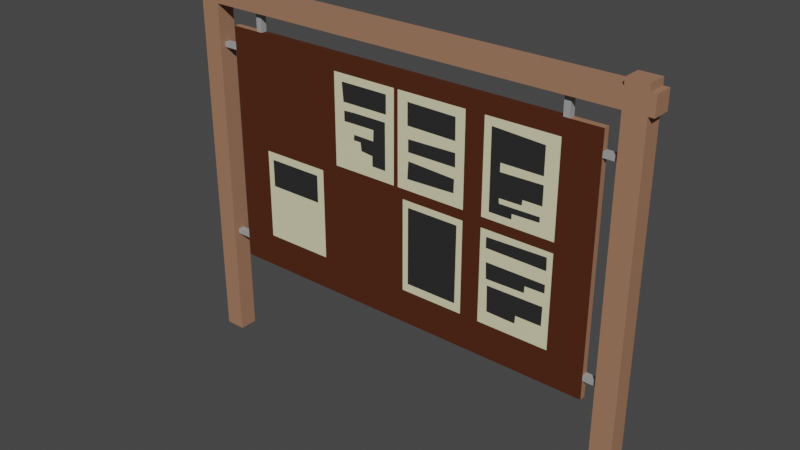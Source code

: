 # Source: papan.blend  (saved by Blender 2.80.75; exported with 4.5.12 LTS)
import bpy
from mathutils import Matrix  # noqa: F401  (used for matrix-valued properties, if any)

bpy.ops.wm.read_factory_settings(use_empty=True)
scene = bpy.context.scene
scene.name = 'Scene'

# ---- collections
col_collection = bpy.data.collections.new('Collection'); scene.collection.children.link(col_collection)

# ---- materials (node trees are filled in below, after node groups)
mat_papan = bpy.data.materials.new('papan')
mat_papan.alpha_threshold = 0.0
mat_papan.use_transparent_shadow = False
mat_papan.line_color = (0.0, 0.0, 0.0, 1.0)
mat_kayu = bpy.data.materials.new('kayu')
mat_kayu.use_transparent_shadow = False
mat_besi = bpy.data.materials.new('besi')
mat_besi.use_transparent_shadow = False
mat_kertas = bpy.data.materials.new('kertas')
mat_kertas.use_transparent_shadow = False
mat_gambar = bpy.data.materials.new('gambar')
mat_gambar.use_transparent_shadow = False

# ---- material node trees
mat_papan.use_nodes = True; mat_papan.node_tree.nodes.clear()
_N = mat_papan.node_tree.nodes; _L = mat_papan.node_tree.links
n0 = _N.new('ShaderNodeOutputMaterial'); n0.name = 'Material Output'; n0.location = (300, 300)
n1 = _N.new('ShaderNodeBsdfPrincipled'); n1.name = 'Principled BSDF'; n1.location = (10, 300)
n1.distribution = 'GGX'
n1.subsurface_method = 'BURLEY'
n1.inputs[0].default_value = (0.08001, 0.02142, 0.008326, 1.0)
n1.inputs[2].default_value = 0.5733
n1.inputs[3].default_value = 1.45
n1.inputs[13].default_value = 0.22
n1.inputs[27].default_value = (0.0, 0.0, 0.0, 1.0)
n1.inputs[28].default_value = 1.0
_L.new(n1.outputs[0], n0.inputs[0])
n0.is_active_output = True
mat_kayu.use_nodes = True; mat_kayu.node_tree.nodes.clear()
_N = mat_kayu.node_tree.nodes; _L = mat_kayu.node_tree.links
n0 = _N.new('ShaderNodeOutputMaterial'); n0.name = 'Material Output'; n0.location = (300, 300)
n1 = _N.new('ShaderNodeBsdfPrincipled'); n1.name = 'Principled BSDF'; n1.location = (10, 300)
n1.distribution = 'GGX'
n1.subsurface_method = 'BURLEY'
n1.inputs[0].default_value = (0.3588, 0.1853, 0.1117, 1.0)
n1.inputs[3].default_value = 1.45
n1.inputs[13].default_value = 0.1533
n1.inputs[27].default_value = (0.0, 0.0, 0.0, 1.0)
n1.inputs[28].default_value = 1.0
_L.new(n1.outputs[0], n0.inputs[0])
n0.is_active_output = True
mat_besi.use_nodes = True; mat_besi.node_tree.nodes.clear()
_N = mat_besi.node_tree.nodes; _L = mat_besi.node_tree.links
n0 = _N.new('ShaderNodeOutputMaterial'); n0.name = 'Material Output'; n0.location = (300, 300)
n1 = _N.new('ShaderNodeBsdfPrincipled'); n1.name = 'Principled BSDF'; n1.location = (10, 300)
n1.distribution = 'GGX'
n1.subsurface_method = 'BURLEY'
n1.inputs[0].default_value = (0.3672, 0.3672, 0.3672, 1.0)
n1.inputs[3].default_value = 1.45
n1.inputs[13].default_value = 0.7933
n1.inputs[27].default_value = (0.0, 0.0, 0.0, 1.0)
n1.inputs[28].default_value = 1.0
_L.new(n1.outputs[0], n0.inputs[0])
n0.is_active_output = True
mat_kertas.use_nodes = True; mat_kertas.node_tree.nodes.clear()
_N = mat_kertas.node_tree.nodes; _L = mat_kertas.node_tree.links
n0 = _N.new('ShaderNodeOutputMaterial'); n0.name = 'Material Output'; n0.location = (300, 300)
n1 = _N.new('ShaderNodeBsdfPrincipled'); n1.name = 'Principled BSDF'; n1.location = (10, 300)
n1.distribution = 'GGX'
n1.subsurface_method = 'BURLEY'
n1.inputs[0].default_value = (0.7613, 0.7225, 0.4614, 1.0)
n1.inputs[3].default_value = 1.45
n1.inputs[13].default_value = 0.1933
n1.inputs[27].default_value = (0.0, 0.0, 0.0, 1.0)
n1.inputs[28].default_value = 1.0
_L.new(n1.outputs[0], n0.inputs[0])
n0.is_active_output = True
mat_gambar.use_nodes = True; mat_gambar.node_tree.nodes.clear()
_N = mat_gambar.node_tree.nodes; _L = mat_gambar.node_tree.links
n0 = _N.new('ShaderNodeOutputMaterial'); n0.name = 'Material Output'; n0.location = (300, 300)
n1 = _N.new('ShaderNodeBsdfPrincipled'); n1.name = 'Principled BSDF'; n1.location = (10, 300)
n1.distribution = 'GGX'
n1.subsurface_method = 'BURLEY'
n1.inputs[0].default_value = (0.02721, 0.02721, 0.02721, 1.0)
n1.inputs[3].default_value = 1.45
n1.inputs[13].default_value = 0.18
n1.inputs[27].default_value = (0.0, 0.0, 0.0, 1.0)
n1.inputs[28].default_value = 1.0
_L.new(n1.outputs[0], n0.inputs[0])
n0.is_active_output = True

# ---- world
world_world = bpy.data.worlds.new('World'); scene.world = world_world
world_world.use_nodes = True; world_world.node_tree.nodes.clear()
_N = world_world.node_tree.nodes; _L = world_world.node_tree.links
n0 = _N.new('ShaderNodeOutputWorld'); n0.name = 'World Output'; n0.location = (300, 300)
n1 = _N.new('ShaderNodeBackground'); n1.name = 'Background'; n1.location = (10, 300)
n1.inputs[0].default_value = (0.05088, 0.05088, 0.05088, 1.0)
_L.new(n1.outputs[0], n0.inputs[0])
n0.is_active_output = True
world_world.color = (0.05088, 0.05088, 0.05088)
world_world.use_sun_shadow = False
world_world.sun_shadow_jitter_overblur = 0.0

# ---- meshes
me_cube = bpy.data.meshes.new('Cube')
me_cube.from_pydata([(1.0, 1.0, 1.0), (1.0, 1.0, -1.0), (1.0, -1.0, 1.0), (1.0, -1.0, -1.0), (0.9113, -1.0, 1.0), (0.9113, 1.0, -1.0), (0.9113, 1.0, 1.0), (0.9113, -1.0, -1.0), (0.7233, 1.0, 1.0), (0.7233, -1.0, 1.0), (0.9113, 1.0, 0.9036), (1.0, 1.0, 0.9036), (0.9113, -1.0, 0.9036), (1.0, -1.0, 0.9036), (0.7233, -1.0, 0.9036), (0.7233, 1.0, 0.9036), (0.6884, -1.0, 1.0), (0.6884, 1.0, 1.0), (0.6884, -1.0, 0.9036), (0.6884, 1.0, 0.9036), (0.6931, 0.2835, 0.9036), (0.7186, 0.2835, 0.9036), (0.7186, -0.3836, 0.9036), (0.6931, -0.3836, 0.9036), (0.6931, 0.2835, 0.7988), (0.7186, 0.2835, 0.7988), (0.7186, -0.3836, 0.7988), (0.6931, -0.3836, 0.7988), (0.6931, 0.2835, -0.5), (0.7186, 0.2835, -0.5), (0.7186, -0.3836, -0.5), (0.6931, -0.3836, -0.5), (0.8467, 0.2835, 0.7988), (0.8467, -0.3836, 0.7988), (0.8467, 0.2835, -0.5), (0.8467, -0.3836, -0.5), (0.8467, -0.3836, 0.6982), (0.8467, 0.2835, 0.6982), (0.8467, 0.2835, 0.6718), (0.8467, -0.3836, 0.6718), (0.8467, 0.2835, -0.3976), (0.8467, -0.3836, -0.3976), (0.8467, -0.3836, -0.3689), (0.8467, 0.2835, -0.3689), (-1.0, 1.0, 1.0), (-1.0, 1.0, -1.0), (-1.0, -1.0, 1.0), (-1.0, -1.0, -1.0), (-0.9113, -1.0, 1.0), (-0.9113, 1.0, -1.0), (-0.9113, 1.0, 1.0), (-0.9113, -1.0, -1.0), (-0.7233, 1.0, 1.0), (0.0, -1.0, 1.0), (-0.7233, -1.0, 1.0), (0.0, 1.0, 1.0), (-0.9113, 1.0, 0.9036), (-1.0, 1.0, 0.9036), (-0.9113, -1.0, 0.9036), (-1.0, -1.0, 0.9036), (0.0, 1.0, 0.9036), (0.0, -1.0, 0.9036), (-0.7233, -1.0, 0.9036), (-0.7233, 1.0, 0.9036), (-0.6884, -1.0, 1.0), (-0.6884, 1.0, 1.0), (-0.6884, -1.0, 0.9036), (-0.6884, 1.0, 0.9036), (-0.6931, 0.2835, 0.9036), (-0.7186, 0.2835, 0.9036), (-0.7186, -0.3836, 0.9036), (-0.6931, -0.3836, 0.9036), (-0.6931, 0.2835, 0.7988), (-0.7186, 0.2835, 0.7988), (-0.7186, -0.3836, 0.7988), (-0.6931, -0.3836, 0.7988), (-0.6931, 0.2835, -0.5), (-0.7186, 0.2835, -0.5), (-0.7186, -0.3836, -0.5), (-0.6931, -0.3836, -0.5), (-0.8467, 0.2835, 0.7988), (-0.8467, -0.3836, 0.7988), (-0.8467, 0.2835, -0.5), (-0.8467, -0.3836, -0.5), (-0.8467, -0.3836, 0.6982), (-0.8467, 0.2835, 0.6982), (-0.8467, 0.2835, 0.6718), (-0.8467, -0.3836, 0.6718), (-0.8467, 0.2835, -0.3976), (-0.8467, -0.3836, -0.3976), (-0.8467, -0.3836, -0.3689), (-0.8467, 0.2835, -0.3689), (0.9354, -0.3836, 0.6718), (0.9354, -0.3836, 0.6982), (0.9354, 0.2835, 0.6982), (0.9354, 0.2835, 0.6718), (0.9354, 0.2835, -0.3689), (0.9354, 0.2835, -0.3976), (0.9354, -0.3836, -0.3976), (0.9354, -0.3836, -0.3689), (-0.9626, -0.3836, 0.6718), (-0.9626, -0.3836, 0.6982), (-0.9626, 0.2835, 0.6982), (-0.9626, 0.2835, 0.6718), (-0.9626, 0.2835, -0.3689), (-0.9626, 0.2835, -0.3976), (-0.9626, -0.3836, -0.3976), (-0.9626, -0.3836, -0.3689), (0.9113, 1.0, 1.0), (0.9113, -1.0, 1.0), (1.0, -1.0, 1.0), (1.0, 1.0, 1.0), (-0.9113, 1.0, 1.0), (-0.9113, -1.0, 1.0), (-1.0, -1.0, 1.0), (-1.0, 1.0, 1.0), (0.9113, 1.0, 1.037), (0.9113, -1.0, 1.037), (1.0, -1.0, 1.037), (1.0, 1.0, 1.037), (-0.9113, 1.0, 1.037), (-0.9113, -1.0, 1.037), (-1.0, -1.0, 1.037), (-1.0, 1.0, 1.037), (1.024, 1.0, 1.0), (1.024, -1.0, 1.0), (1.024, 1.0, 0.9036), (1.024, -1.0, 0.9036), (-1.024, 1.0, 1.0), (-1.024, -1.0, 1.0), (-1.024, 1.0, 0.9036), (-1.024, -1.0, 0.9036), (0.3873, -0.3836, 0.7988), (0.3873, -0.3836, -0.5), (0.3873, 0.2835, -0.5), (0.3873, 0.2835, 0.7988), (-0.3839, -0.3836, 0.7988), (-0.3839, -0.3836, -0.5), (-0.3839, 0.2835, -0.5), (-0.3839, 0.2835, 0.7988), (-0.3095, -0.3836, 0.7988), (-0.3095, -0.3836, -0.5), (-0.3095, 0.2835, -0.5), (-0.3095, 0.2835, 0.7988), (0.3061, -0.3836, 0.7988), (0.3061, -0.3836, -0.5), (0.3061, 0.2835, -0.5), (0.3061, 0.2835, 0.7988), (0.001699, -0.3836, 0.7988), (0.001699, -0.3836, -0.5), (0.001699, 0.2835, -0.5), (0.001699, 0.2835, 0.7988), (0.6931, -0.3836, 0.7113), (0.3873, -0.3836, 0.7113), (-0.3839, -0.3836, 0.7113), (-0.3095, -0.3836, 0.7113), (0.3061, -0.3836, 0.7113), (0.001699, -0.3836, 0.7113), (0.6931, -0.3836, 0.2268), (0.3873, -0.3836, 0.2268), (-0.3839, -0.3836, 0.2268), (-0.3095, -0.3836, 0.2268), (0.3061, -0.3836, 0.2268), (0.001699, -0.3836, 0.2268), (0.6931, -0.3836, 0.173), (0.3873, -0.3836, 0.173), (-0.3839, -0.3836, 0.173), (-0.3095, -0.3836, 0.173), (0.3061, -0.3836, 0.173), (0.001699, -0.3836, 0.173), (0.6931, -0.3836, -0.3183), (0.3873, -0.3836, -0.3183), (-0.3839, -0.3836, -0.3183), (-0.3095, -0.3836, -0.3183), (0.3061, -0.3836, -0.3183), (0.001699, -0.3836, -0.3183), (-0.6931, -0.3836, 0.7099), (-0.6931, -0.3836, 0.2255), (-0.6931, -0.3836, 0.1717), (-0.6931, -0.3836, -0.3194), (-0.01796, -0.3836, 0.2268), (-0.01626, -0.3836, 0.7113), (0.02617, -0.3836, -0.3183), (0.02617, -0.3836, 0.173), (-0.2718, -0.3836, 0.6699), (-0.0544, -0.3836, 0.6699), (-0.0544, -0.3836, 0.5706), (-0.2649, -0.3836, 0.5706), (-0.2097, -0.3836, 0.5307), (-0.05958, -0.3836, 0.5307), (-0.05958, -0.3836, 0.2859), (-0.1234, -0.3836, 0.287), (-0.1234, -0.3836, 0.3398), (-0.1778, -0.3836, 0.3474), (-0.1821, -0.3836, 0.3905), (-0.2158, -0.3836, 0.3905), (-0.214, -0.3836, 0.4196), (-0.1183, -0.3836, 0.4175), (-0.1165, -0.3836, 0.4746), (-0.2624, -0.3836, 0.4736), (-0.2624, -0.3836, 0.5275), (0.04748, -0.3836, 0.6656), (0.04748, -0.3836, 0.5505), (0.2651, -0.3836, 0.5477), (0.2639, -0.3836, 0.6613), (0.05093, -0.3836, 0.4858), (0.05093, -0.3836, 0.421), (0.2674, -0.3836, 0.421), (0.2662, -0.3836, 0.4915), (0.05209, -0.3836, 0.3764), (0.04748, -0.3836, 0.2843), (0.2627, -0.3836, 0.293), (0.2639, -0.3836, 0.3635), (0.4175, -0.3836, 0.6695), (0.419, -0.3836, 0.2634), (0.5161, -0.3836, 0.2634), (0.5161, -0.3836, 0.2906), (0.6307, -0.3836, 0.2943), (0.6307, -0.3836, 0.3215), (0.461, -0.3836, 0.3196), (0.4596, -0.3836, 0.345), (0.5553, -0.3836, 0.3468), (0.5567, -0.3836, 0.374), (0.638, -0.3836, 0.374), (0.638, -0.3836, 0.4737), (0.4596, -0.3836, 0.4701), (0.4596, -0.3836, 0.5136), (0.6365, -0.3836, 0.5136), (0.6365, -0.3836, 0.655), (-0.6662, -0.3836, 0.1308), (-0.6662, -0.3836, -0.019), (-0.418, -0.3836, -0.019), (-0.418, -0.3836, 0.1308), (0.05153, -0.3836, 0.1379), (0.28, -0.3836, 0.1379), (0.2785, -0.3836, -0.2746), (0.05153, -0.3836, -0.2746), (0.4125, -0.3836, 0.1361), (0.4125, -0.3836, 0.0797), (0.6705, -0.3836, 0.07617), (0.6691, -0.3836, 0.1432), (0.4153, -0.3836, 0.009197), (0.6691, -0.3836, 0.007434), (0.6691, -0.3836, -0.03663), (0.5859, -0.3836, -0.03839), (0.5845, -0.3836, -0.07364), (0.4181, -0.3836, -0.07717), (0.4238, -0.3836, -0.1089), (0.6649, -0.3836, -0.1071), (0.6635, -0.3836, -0.2076), (0.5535, -0.3836, -0.2076), (0.5521, -0.3836, -0.2499), (0.4266, -0.3836, -0.2464)], [], [(6, 8, 9, 4), (15, 10, 12, 14), (15, 8, 6, 10), (5, 1, 3, 7), (0, 2, 125, 124), (10, 6, 0, 11), (13, 2, 4, 12), (44, 46, 114, 115), (18, 16, 53, 61), (17, 55, 53, 16), (3, 13, 12, 7), (5, 10, 11, 1), (1, 11, 13, 3), (5, 7, 12, 10), (12, 4, 9, 14), (19, 17, 8, 15), (18, 19, 20, 23), (60, 19, 18, 61), (60, 55, 17, 19), (8, 17, 16, 9), (14, 9, 16, 18), (23, 20, 24, 27), (14, 18, 23, 22), (15, 14, 22, 21), (19, 15, 21, 20), (37, 38, 43, 40, 34, 29, 28, 24, 25, 32), (21, 22, 26, 25), (22, 23, 27, 26), (20, 21, 25, 24), (28, 29, 30, 31), (137, 172, 179, 79), (30, 35, 41, 42, 39, 36, 33, 26, 27, 152, 158, 164, 170, 31), (40, 41, 35, 34), (30, 29, 34, 35), (25, 26, 33, 32), (32, 33, 36, 37), (38, 37, 94, 95), (39, 38, 95, 92), (38, 39, 42, 43), (50, 48, 54, 52), (63, 62, 58, 56), (63, 56, 50, 52), (49, 51, 47, 45), (46, 44, 128, 129), (56, 57, 44, 50), (59, 58, 48, 46), (2, 0, 111, 110), (66, 61, 53, 64), (65, 64, 53, 55), (47, 51, 58, 59), (49, 45, 57, 56), (45, 47, 59, 57), (49, 56, 58, 51), (58, 62, 54, 48), (67, 63, 52, 65), (66, 71, 68, 67), (60, 61, 66, 67), (60, 67, 65, 55), (52, 54, 64, 65), (62, 66, 64, 54), (71, 75, 72, 68), (62, 70, 71, 66), (63, 69, 70, 62), (67, 68, 69, 63), (85, 80, 73, 72, 76, 77, 82, 88, 91, 86), (69, 73, 74, 70), (70, 74, 75, 71), (68, 72, 73, 69), (76, 79, 78, 77), (72, 75, 176, 177, 178, 179, 79, 76), (78, 79, 179, 178, 177, 176, 75, 74, 81, 84, 87, 90, 89, 83), (88, 82, 83, 89), (78, 83, 82, 77), (73, 80, 81, 74), (80, 85, 84, 81), (86, 87, 100, 103), (87, 84, 101, 100), (86, 91, 90, 87), (138, 139, 72, 76), (137, 138, 76, 79), (136, 139, 72, 75), (94, 93, 92, 95), (96, 99, 98, 97), (42, 41, 98, 99), (41, 40, 97, 98), (40, 43, 96, 97), (43, 42, 99, 96), (37, 36, 93, 94), (36, 39, 92, 93), (102, 103, 100, 101), (104, 105, 106, 107), (85, 86, 103, 102), (89, 90, 107, 106), (88, 89, 106, 105), (91, 88, 105, 104), (90, 91, 104, 107), (84, 85, 102, 101), (111, 108, 116, 119), (114, 113, 121, 122), (6, 4, 109, 108), (48, 50, 112, 113), (0, 6, 108, 111), (50, 44, 115, 112), (4, 2, 110, 109), (46, 48, 113, 114), (119, 116, 117, 118), (123, 122, 121, 120), (109, 110, 118, 117), (115, 114, 122, 123), (113, 112, 120, 121), (110, 111, 119, 118), (108, 109, 117, 116), (112, 115, 123, 120), (126, 124, 125, 127), (13, 11, 126, 127), (2, 13, 127, 125), (11, 0, 124, 126), (130, 131, 129, 128), (57, 59, 131, 130), (59, 46, 129, 131), (44, 57, 130, 128), (27, 24, 135, 132), (31, 28, 134, 133), (28, 24, 135, 134), (152, 27, 132, 153), (140, 143, 139, 136), (141, 142, 138, 137), (142, 143, 139, 138), (155, 140, 136, 154), (157, 148, 140, 155, 181), (150, 151, 143, 142), (149, 150, 142, 141), (148, 151, 143, 140), (132, 135, 147, 144), (133, 134, 146, 145), (134, 135, 147, 146), (153, 132, 144, 156), (144, 147, 151, 148), (145, 146, 150, 149), (146, 147, 151, 150), (156, 144, 148, 157), (162, 207, 212, 211, 210, 163), (159, 153, 156, 162), (163, 157, 181, 180), (161, 155, 154, 160), (158, 152, 224, 223, 222, 221, 220, 219, 218, 217, 216, 215, 214, 213, 153, 159), (164, 158, 159, 165), (167, 161, 160, 166), (169, 163, 180, 161, 167), (165, 159, 162, 168), (168, 162, 163, 169, 183), (174, 168, 234, 235, 236, 182), (171, 165, 168, 174), (175, 169, 167, 173), (173, 167, 166, 172), (170, 248, 249, 250, 251, 252, 247, 171), (31, 170, 171, 133), (141, 173, 172, 137), (149, 175, 173, 141), (133, 171, 174, 145), (145, 174, 182, 175, 149), (176, 154, 136, 75), (177, 160, 154, 176), (178, 166, 160, 177), (179, 172, 166, 232, 231, 230, 178), (180, 181, 189, 190, 191, 192, 193, 194, 195, 196, 197, 198, 199, 155, 161), (182, 183, 169, 175), (155, 184, 185, 181), (184, 187, 186, 185), (155, 199, 200, 188, 189, 181, 185, 186, 187, 184), (188, 200, 199, 198, 197, 196, 195, 194, 193, 192, 191, 190, 189), (157, 201, 204, 203, 156), (204, 201, 202, 203), (157, 205, 208, 207, 162, 156, 203, 202, 201), (208, 205, 206, 207), (163, 210, 209, 212, 207, 206, 205, 157), (209, 210, 211, 212), (153, 213, 228, 227, 226, 225, 224, 152), (225, 226, 227, 228, 213, 214, 215, 216, 217, 218, 219, 220, 221, 222, 223, 224), (178, 230, 229, 232, 166), (229, 230, 231, 232), (182, 236, 233, 234, 168, 183), (233, 236, 235, 234), (165, 238, 237, 240, 239, 164), (240, 237, 238, 239), (165, 241, 242, 164, 239, 238), (241, 246, 245, 244, 243, 242), (171, 247, 248, 170, 164, 242, 243, 244, 245, 246, 241, 165), (247, 252, 251, 250, 249, 248)])
me_cube.polygons.foreach_set('material_index', [1, 1, 1, 1, 1, 1, 1, 1, 1, 1, 1, 1, 1, 1, 1, 1, 0, 1, 1, 1, 1, 2, 1, 1, 0, 0, 2, 2, 2, 1, 0, 0, 1, 1, 1, 1, 2, 2, 1, 1, 1, 1, 1, 1, 1, 1, 1, 1, 1, 1, 1, 1, 1, 1, 1, 0, 1, 1, 1, 1, 2, 1, 1, 0, 0, 2, 2, 2, 1, 0, 0, 1, 1, 1, 1, 2, 2, 1, 0, 1, 0, 1, 1, 2, 2, 2, 2, 2, 2, 1, 1, 2, 2, 2, 2, 2, 2, 1, 1, 1, 1, 1, 0, 1, 0, 1, 1, 1, 1, 1, 1, 1, 1, 1, 1, 1, 1, 1, 1, 1, 1, 0, 1, 0, 0, 0, 1, 0, 0, 0, 0, 1, 0, 0, 1, 0, 0, 0, 1, 0, 0, 3, 0, 0, 0, 3, 0, 0, 0, 0, 0, 3, 0, 0, 0, 3, 0, 0, 0, 0, 0, 0, 0, 0, 3, 3, 0, 3, 4, 3, 4, 3, 4, 3, 4, 3, 4, 3, 4, 3, 4, 3, 4, 3, 4, 3, 4, 3, 4])
_uv = me_cube.uv_layers.new(name='UVMap')
_uv.uv.foreach_set('vector', [0.3861, 0.0, 0.4096, 0.0, 0.4096, 0.25, 0.3861, 0.25, 0.8629, 0.7154, 0.8629, 0.7389, 0.6129, 0.2611, 0.6129, 0.2846, 0.8629, 0.7154, 0.875, 0.7154, 0.875, 0.7389, 0.8629, 0.7389, 0.6139, 0.75, 0.625, 0.75, 0.625, 1.0, 0.6139, 1.0, 0.375, 0.5, 0.375, 0.75, 0.375, 0.75, 0.375, 0.5, 0.8629, 0.7389, 0.875, 0.7389, 0.875, 0.75, 0.8629, 0.75, 0.6129, 0.25, 0.625, 0.25, 0.625, 0.2611, 0.6129, 0.2611, 0.375, 0.5, 0.375, 0.75, 0.375, 0.75, 0.375, 0.5, 0.6129, 0.2889, 0.625, 0.2889, 0.625, 0.375, 0.6129, 0.375, 0.4139, 0.0, 0.5, 0.0, 0.5, 0.25, 0.4139, 0.25, 0.375, 0.25, 0.6129, 0.25, 0.6129, 0.2611, 0.375, 0.2611, 0.625, 0.7389, 0.8629, 0.7389, 0.8629, 0.75, 0.625, 0.75, 0.125, 0.5, 0.3629, 0.5, 0.3629, 0.75, 0.125, 0.75, 0.625, 0.7389, 0.375, 0.2611, 0.6129, 0.2611, 0.8629, 0.7389, 0.6129, 0.2611, 0.625, 0.2611, 0.625, 0.2846, 0.6129, 0.2846, 0.8629, 0.7111, 0.875, 0.7111, 0.875, 0.7154, 0.8629, 0.7154, 0.6129, 0.2889, 0.8629, 0.7111, 0.8629, 0.7111, 0.6129, 0.2889, 0.8629, 0.625, 0.8629, 0.7111, 0.6129, 0.2889, 0.6129, 0.375, 0.8629, 0.625, 0.875, 0.625, 0.875, 0.7111, 0.8629, 0.7111, 0.4096, 0.0, 0.4139, 0.0, 0.4139, 0.25, 0.4096, 0.25, 0.6129, 0.2846, 0.625, 0.2846, 0.625, 0.2889, 0.6129, 0.2889, 0.6129, 0.2889, 0.8629, 0.7111, 0.8629, 0.7111, 0.6129, 0.2889, 0.6129, 0.2846, 0.6129, 0.2889, 0.6129, 0.2889, 0.6129, 0.2846, 0.8629, 0.7154, 0.6129, 0.2846, 0.6129, 0.2846, 0.8629, 0.7154, 0.8629, 0.7111, 0.8629, 0.7154, 0.8629, 0.7154, 0.8629, 0.7111, 0.8629, 0.7154, 0.8629, 0.7154, 0.8629, 0.7154, 0.8629, 0.7154, 0.8629, 0.7154, 0.8629, 0.7154, 0.8629, 0.7111, 0.8629, 0.7111, 0.8629, 0.7154, 0.8629, 0.7154, 0.8629, 0.7154, 0.6129, 0.2846, 0.6129, 0.2846, 0.8629, 0.7154, 0.6129, 0.2846, 0.6129, 0.2889, 0.6129, 0.2889, 0.6129, 0.2846, 0.8629, 0.7111, 0.8629, 0.7154, 0.8629, 0.7154, 0.8629, 0.7111, 0.8629, 0.7111, 0.8629, 0.7154, 0.6129, 0.2846, 0.6129, 0.2889, 0.6129, 0.2889, 0.6129, 0.2889, 0.6129, 0.2889, 0.6129, 0.2889, 0.6129, 0.2846, 0.6129, 0.2846, 0.6129, 0.2846, 0.6129, 0.2846, 0.6129, 0.2846, 0.6129, 0.2846, 0.6129, 0.2846, 0.6129, 0.2846, 0.6129, 0.2889, 0.6129, 0.2889, 0.6129, 0.2889, 0.6129, 0.2889, 0.6129, 0.2889, 0.6129, 0.2889, 0.8629, 0.7154, 0.6129, 0.2846, 0.6129, 0.2846, 0.8629, 0.7154, 0.6129, 0.2846, 0.8629, 0.7154, 0.8629, 0.7154, 0.6129, 0.2846, 0.8629, 0.7154, 0.6129, 0.2846, 0.6129, 0.2846, 0.8629, 0.7154, 0.8629, 0.7154, 0.6129, 0.2846, 0.6129, 0.2846, 0.8629, 0.7154, 0.8629, 0.7154, 0.8629, 0.7154, 0.8629, 0.7154, 0.8629, 0.7154, 0.6129, 0.2846, 0.8629, 0.7154, 0.8629, 0.7154, 0.6129, 0.2846, 0.8629, 0.7154, 0.6129, 0.2846, 0.6129, 0.2846, 0.8629, 0.7154, 0.3861, 0.0, 0.3861, 0.25, 0.4096, 0.25, 0.4096, 0.0, 0.8629, 0.7154, 0.6129, 0.2846, 0.6129, 0.2611, 0.8629, 0.7389, 0.8629, 0.7154, 0.8629, 0.7389, 0.875, 0.7389, 0.875, 0.7154, 0.6139, 0.75, 0.6139, 1.0, 0.625, 1.0, 0.625, 0.75, 0.375, 0.75, 0.375, 0.5, 0.375, 0.5, 0.375, 0.75, 0.8629, 0.7389, 0.8629, 0.75, 0.875, 0.75, 0.875, 0.7389, 0.6129, 0.25, 0.6129, 0.2611, 0.625, 0.2611, 0.625, 0.25, 0.375, 0.75, 0.375, 0.5, 0.375, 0.5, 0.375, 0.75, 0.6129, 0.2889, 0.6129, 0.375, 0.625, 0.375, 0.625, 0.2889, 0.4139, 0.0, 0.4139, 0.25, 0.5, 0.25, 0.5, 0.0, 0.375, 0.25, 0.375, 0.2611, 0.6129, 0.2611, 0.6129, 0.25, 0.625, 0.7389, 0.625, 0.75, 0.8629, 0.75, 0.8629, 0.7389, 0.125, 0.5, 0.125, 0.75, 0.3629, 0.75, 0.3629, 0.5, 0.625, 0.7389, 0.8629, 0.7389, 0.6129, 0.2611, 0.375, 0.2611, 0.6129, 0.2611, 0.6129, 0.2846, 0.625, 0.2846, 0.625, 0.2611, 0.8629, 0.7111, 0.8629, 0.7154, 0.875, 0.7154, 0.875, 0.7111, 0.6129, 0.2889, 0.6129, 0.2889, 0.8629, 0.7111, 0.8629, 0.7111, 0.8629, 0.625, 0.6129, 0.375, 0.6129, 0.2889, 0.8629, 0.7111, 0.8629, 0.625, 0.8629, 0.7111, 0.875, 0.7111, 0.875, 0.625, 0.4096, 0.0, 0.4096, 0.25, 0.4139, 0.25, 0.4139, 0.0, 0.6129, 0.2846, 0.6129, 0.2889, 0.625, 0.2889, 0.625, 0.2846, 0.6129, 0.2889, 0.6129, 0.2889, 0.8629, 0.7111, 0.8629, 0.7111, 0.6129, 0.2846, 0.6129, 0.2846, 0.6129, 0.2889, 0.6129, 0.2889, 0.8629, 0.7154, 0.8629, 0.7154, 0.6129, 0.2846, 0.6129, 0.2846, 0.8629, 0.7111, 0.8629, 0.7111, 0.8629, 0.7154, 0.8629, 0.7154, 0.8629, 0.7154, 0.8629, 0.7154, 0.8629, 0.7154, 0.8629, 0.7111, 0.8629, 0.7111, 0.8629, 0.7154, 0.8629, 0.7154, 0.8629, 0.7154, 0.8629, 0.7154, 0.8629, 0.7154, 0.8629, 0.7154, 0.8629, 0.7154, 0.6129, 0.2846, 0.6129, 0.2846, 0.6129, 0.2846, 0.6129, 0.2846, 0.6129, 0.2889, 0.6129, 0.2889, 0.8629, 0.7111, 0.8629, 0.7111, 0.8629, 0.7154, 0.8629, 0.7154, 0.8629, 0.7111, 0.6129, 0.2889, 0.6129, 0.2846, 0.8629, 0.7154, 0.8629, 0.7111, 0.6129, 0.2889, 0.6129, 0.2889, 0.6129, 0.2889, 0.6129, 0.2889, 0.6129, 0.2889, 0.6129, 0.2889, 0.8629, 0.7111, 0.6129, 0.2846, 0.6129, 0.2889, 0.6129, 0.2889, 0.6129, 0.2889, 0.6129, 0.2889, 0.6129, 0.2889, 0.6129, 0.2889, 0.6129, 0.2846, 0.6129, 0.2846, 0.6129, 0.2846, 0.6129, 0.2846, 0.6129, 0.2846, 0.6129, 0.2846, 0.6129, 0.2846, 0.8629, 0.7154, 0.8629, 0.7154, 0.6129, 0.2846, 0.6129, 0.2846, 0.6129, 0.2846, 0.6129, 0.2846, 0.8629, 0.7154, 0.8629, 0.7154, 0.8629, 0.7154, 0.8629, 0.7154, 0.6129, 0.2846, 0.6129, 0.2846, 0.8629, 0.7154, 0.8629, 0.7154, 0.6129, 0.2846, 0.6129, 0.2846, 0.8629, 0.7154, 0.6129, 0.2846, 0.6129, 0.2846, 0.8629, 0.7154, 0.6129, 0.2846, 0.6129, 0.2846, 0.6129, 0.2846, 0.6129, 0.2846, 0.8629, 0.7154, 0.8629, 0.7154, 0.6129, 0.2846, 0.6129, 0.2846, 0.8629, 0.7111, 0.8629, 0.7111, 0.8629, 0.7111, 0.8629, 0.7111, 0.6129, 0.2889, 0.8629, 0.7111, 0.8629, 0.7111, 0.6129, 0.2889, 0.6129, 0.2889, 0.8629, 0.7111, 0.8629, 0.7111, 0.6129, 0.2889, 0.8629, 0.7154, 0.6129, 0.2846, 0.6129, 0.2846, 0.8629, 0.7154, 0.8629, 0.7154, 0.6129, 0.2846, 0.6129, 0.2846, 0.8629, 0.7154, 0.6129, 0.2846, 0.6129, 0.2846, 0.6129, 0.2846, 0.6129, 0.2846, 0.6129, 0.2846, 0.8629, 0.7154, 0.8629, 0.7154, 0.6129, 0.2846, 0.8629, 0.7154, 0.8629, 0.7154, 0.8629, 0.7154, 0.8629, 0.7154, 0.8629, 0.7154, 0.6129, 0.2846, 0.6129, 0.2846, 0.8629, 0.7154, 0.8629, 0.7154, 0.6129, 0.2846, 0.6129, 0.2846, 0.8629, 0.7154, 0.6129, 0.2846, 0.6129, 0.2846, 0.6129, 0.2846, 0.6129, 0.2846, 0.8629, 0.7154, 0.8629, 0.7154, 0.6129, 0.2846, 0.6129, 0.2846, 0.8629, 0.7154, 0.8629, 0.7154, 0.6129, 0.2846, 0.6129, 0.2846, 0.8629, 0.7154, 0.8629, 0.7154, 0.8629, 0.7154, 0.8629, 0.7154, 0.6129, 0.2846, 0.6129, 0.2846, 0.6129, 0.2846, 0.6129, 0.2846, 0.8629, 0.7154, 0.6129, 0.2846, 0.6129, 0.2846, 0.8629, 0.7154, 0.8629, 0.7154, 0.8629, 0.7154, 0.8629, 0.7154, 0.8629, 0.7154, 0.6129, 0.2846, 0.8629, 0.7154, 0.8629, 0.7154, 0.6129, 0.2846, 0.6129, 0.2846, 0.8629, 0.7154, 0.8629, 0.7154, 0.6129, 0.2846, 0.875, 0.75, 0.875, 0.7389, 0.875, 0.7389, 0.875, 0.75, 0.625, 0.25, 0.625, 0.2611, 0.625, 0.2611, 0.625, 0.25, 0.3861, 0.0, 0.3861, 0.25, 0.3861, 0.25, 0.3861, 0.0, 0.3861, 0.25, 0.3861, 0.0, 0.3861, 0.0, 0.3861, 0.25, 0.875, 0.75, 0.875, 0.7389, 0.875, 0.7389, 0.875, 0.75, 0.875, 0.7389, 0.875, 0.75, 0.875, 0.75, 0.875, 0.7389, 0.625, 0.2611, 0.625, 0.25, 0.625, 0.25, 0.625, 0.2611, 0.625, 0.25, 0.625, 0.2611, 0.625, 0.2611, 0.625, 0.25, 0.375, 0.0, 0.3861, 0.0, 0.3861, 0.25, 0.375, 0.25, 0.375, 0.0, 0.375, 0.25, 0.3861, 0.25, 0.3861, 0.0, 0.625, 0.2611, 0.625, 0.25, 0.625, 0.25, 0.625, 0.2611, 0.375, 0.5, 0.375, 0.75, 0.375, 0.75, 0.375, 0.5, 0.3861, 0.25, 0.3861, 0.0, 0.3861, 0.0, 0.3861, 0.25, 0.375, 0.75, 0.375, 0.5, 0.375, 0.5, 0.375, 0.75, 0.3861, 0.0, 0.3861, 0.25, 0.3861, 0.25, 0.3861, 0.0, 0.875, 0.7389, 0.875, 0.75, 0.875, 0.75, 0.875, 0.7389, 0.3629, 0.5, 0.375, 0.5, 0.375, 0.75, 0.3629, 0.75, 0.3629, 0.75, 0.3629, 0.5, 0.3629, 0.5, 0.3629, 0.75, 0.625, 0.25, 0.6129, 0.25, 0.6129, 0.25, 0.625, 0.25, 0.8629, 0.75, 0.875, 0.75, 0.875, 0.75, 0.8629, 0.75, 0.3629, 0.5, 0.3629, 0.75, 0.375, 0.75, 0.375, 0.5, 0.3629, 0.5, 0.3629, 0.75, 0.3629, 0.75, 0.3629, 0.5, 0.6129, 0.25, 0.625, 0.25, 0.625, 0.25, 0.6129, 0.25, 0.875, 0.75, 0.8629, 0.75, 0.8629, 0.75, 0.875, 0.75, 0.6129, 0.2889, 0.8629, 0.7111, 0.8629, 0.7111, 0.6129, 0.2889, 0.6129, 0.2889, 0.8629, 0.7111, 0.8629, 0.7111, 0.6129, 0.2889, 0.8629, 0.7111, 0.8629, 0.7111, 0.8629, 0.7111, 0.8629, 0.7111, 0.6129, 0.2889, 0.6129, 0.2889, 0.6129, 0.2889, 0.6129, 0.2889, 0.6129, 0.2889, 0.8629, 0.7111, 0.8629, 0.7111, 0.6129, 0.2889, 0.6129, 0.2889, 0.8629, 0.7111, 0.8629, 0.7111, 0.6129, 0.2889, 0.8629, 0.7111, 0.8629, 0.7111, 0.8629, 0.7111, 0.8629, 0.7111, 0.6129, 0.2889, 0.6129, 0.2889, 0.6129, 0.2889, 0.6129, 0.2889, 0.6129, 0.2889, 0.6129, 0.2889, 0.6129, 0.2889, 0.6129, 0.2889, 0.6129, 0.2889, 0.8629, 0.7111, 0.8629, 0.7111, 0.8629, 0.7111, 0.8629, 0.7111, 0.6129, 0.2889, 0.8629, 0.7111, 0.8629, 0.7111, 0.6129, 0.2889, 0.6129, 0.2889, 0.8629, 0.7111, 0.8629, 0.7111, 0.6129, 0.2889, 0.6129, 0.2889, 0.8629, 0.7111, 0.8629, 0.7111, 0.6129, 0.2889, 0.6129, 0.2889, 0.8629, 0.7111, 0.8629, 0.7111, 0.6129, 0.2889, 0.8629, 0.7111, 0.8629, 0.7111, 0.8629, 0.7111, 0.8629, 0.7111, 0.6129, 0.2889, 0.6129, 0.2889, 0.6129, 0.2889, 0.6129, 0.2889, 0.6129, 0.2889, 0.8629, 0.7111, 0.8629, 0.7111, 0.6129, 0.2889, 0.6129, 0.2889, 0.8629, 0.7111, 0.8629, 0.7111, 0.6129, 0.2889, 0.8629, 0.7111, 0.8629, 0.7111, 0.8629, 0.7111, 0.8629, 0.7111, 0.6129, 0.2889, 0.6129, 0.2889, 0.6129, 0.2889, 0.6129, 0.2889, 0.6129, 0.2889, 0.6129, 0.2889, 0.6129, 0.2889, 0.6129, 0.2889, 0.6129, 0.2889, 0.6129, 0.2889, 0.6129, 0.2889, 0.6129, 0.2889, 0.6129, 0.2889, 0.6129, 0.2889, 0.6129, 0.2889, 0.6129, 0.2889, 0.6129, 0.2889, 0.6129, 0.2889, 0.6129, 0.2889, 0.6129, 0.2889, 0.6129, 0.2889, 0.6129, 0.2889, 0.6129, 0.2889, 0.6129, 0.2889, 0.6129, 0.2889, 0.6129, 0.2889, 0.6129, 0.2889, 0.6129, 0.2889, 0.6129, 0.2889, 0.6129, 0.2889, 0.6129, 0.2889, 0.6129, 0.2889, 0.6129, 0.2889, 0.6129, 0.2889, 0.6129, 0.2889, 0.6129, 0.2889, 0.6129, 0.2889, 0.6129, 0.2889, 0.6129, 0.2889, 0.6129, 0.2889, 0.6129, 0.2889, 0.6129, 0.2889, 0.6129, 0.2889, 0.6129, 0.2889, 0.6129, 0.2889, 0.6129, 0.2889, 0.6129, 0.2889, 0.6129, 0.2889, 0.6129, 0.2889, 0.6129, 0.2889, 0.6129, 0.2889, 0.6129, 0.2889, 0.6129, 0.2889, 0.6129, 0.2889, 0.6129, 0.2889, 0.6129, 0.2889, 0.6129, 0.2889, 0.6129, 0.2889, 0.6129, 0.2889, 0.6129, 0.2889, 0.6129, 0.2889, 0.6129, 0.2889, 0.6129, 0.2889, 0.6129, 0.2889, 0.6129, 0.2889, 0.6129, 0.2889, 0.6129, 0.2889, 0.6129, 0.2889, 0.6129, 0.2889, 0.6129, 0.2889, 0.6129, 0.2889, 0.6129, 0.2889, 0.6129, 0.2889, 0.6129, 0.2889, 0.6129, 0.2889, 0.6129, 0.2889, 0.6129, 0.2889, 0.6129, 0.2889, 0.6129, 0.2889, 0.6129, 0.2889, 0.6129, 0.2889, 0.6129, 0.2889, 0.6129, 0.2889, 0.6129, 0.2889, 0.6129, 0.2889, 0.6129, 0.2889, 0.6129, 0.2889, 0.6129, 0.2889, 0.6129, 0.2889, 0.6129, 0.2889, 0.6129, 0.2889, 0.6129, 0.2889, 0.6129, 0.2889, 0.6129, 0.2889, 0.6129, 0.2889, 0.6129, 0.2889, 0.6129, 0.2889, 0.6129, 0.2889, 0.6129, 0.2889, 0.6129, 0.2889, 0.6129, 0.2889, 0.6129, 0.2889, 0.6129, 0.2889, 0.6129, 0.2889, 0.6129, 0.2889, 0.6129, 0.2889, 0.6129, 0.2889, 0.6129, 0.2889, 0.6129, 0.2889, 0.6129, 0.2889, 0.6129, 0.2889, 0.6129, 0.2889, 0.6129, 0.2889, 0.6129, 0.2889, 0.6129, 0.2889, 0.6129, 0.2889, 0.6129, 0.2889, 0.6129, 0.2889, 0.6129, 0.2889, 0.6129, 0.2889, 0.6129, 0.2889, 0.6129, 0.2889, 0.6129, 0.2889, 0.6129, 0.2889, 0.6129, 0.2889, 0.6129, 0.2889, 0.6129, 0.2889, 0.6129, 0.2889, 0.6129, 0.2889, 0.6129, 0.2889, 0.6129, 0.2889, 0.6129, 0.2889, 0.6129, 0.2889, 0.6129, 0.2889, 0.6129, 0.2889, 0.6129, 0.2889, 0.6129, 0.2889, 0.6129, 0.2889, 0.6129, 0.2889, 0.6129, 0.2889, 0.6129, 0.2889, 0.6129, 0.2889, 0.6129, 0.2889, 0.6129, 0.2889, 0.6129, 0.2889, 0.6129, 0.2889, 0.6129, 0.2889, 0.6129, 0.2889, 0.6129, 0.2889, 0.6129, 0.2889, 0.6129, 0.2889, 0.6129, 0.2889, 0.6129, 0.2889, 0.6129, 0.2889, 0.6129, 0.2889, 0.6129, 0.2889, 0.6129, 0.2889, 0.6129, 0.2889, 0.6129, 0.2889, 0.6129, 0.2889, 0.6129, 0.2889, 0.6129, 0.2889, 0.6129, 0.2889, 0.6129, 0.2889, 0.6129, 0.2889, 0.6129, 0.2889, 0.6129, 0.2889, 0.6129, 0.2889, 0.6129, 0.2889, 0.6129, 0.2889, 0.6129, 0.2889, 0.6129, 0.2889, 0.6129, 0.2889, 0.6129, 0.2889, 0.6129, 0.2889, 0.6129, 0.2889, 0.6129, 0.2889, 0.6129, 0.2889, 0.6129, 0.2889, 0.6129, 0.2889, 0.6129, 0.2889, 0.6129, 0.2889, 0.6129, 0.2889, 0.6129, 0.2889, 0.6129, 0.2889, 0.6129, 0.2889, 0.6129, 0.2889, 0.6129, 0.2889, 0.6129, 0.2889, 0.6129, 0.2889, 0.6129, 0.2889, 0.6129, 0.2889, 0.6129, 0.2889, 0.6129, 0.2889, 0.6129, 0.2889, 0.6129, 0.2889, 0.6129, 0.2889, 0.6129, 0.2889, 0.6129, 0.2889, 0.6129, 0.2889, 0.6129, 0.2889, 0.6129, 0.2889, 0.6129, 0.2889, 0.6129, 0.2889, 0.6129, 0.2889, 0.6129, 0.2889, 0.6129, 0.2889, 0.6129, 0.2889, 0.6129, 0.2889, 0.6129, 0.2889, 0.6129, 0.2889, 0.6129, 0.2889, 0.6129, 0.2889, 0.6129, 0.2889, 0.6129, 0.2889, 0.6129, 0.2889, 0.6129, 0.2889, 0.6129, 0.2889, 0.6129, 0.2889, 0.6129, 0.2889, 0.6129, 0.2889, 0.6129, 0.2889, 0.6129, 0.2889, 0.6129, 0.2889, 0.6129, 0.2889, 0.6129, 0.2889, 0.6129, 0.2889, 0.6129, 0.2889, 0.6129, 0.2889, 0.6129, 0.2889, 0.6129, 0.2889, 0.6129, 0.2889, 0.6129, 0.2889, 0.6129, 0.2889, 0.6129, 0.2889, 0.6129, 0.2889, 0.6129, 0.2889, 0.6129, 0.2889, 0.6129, 0.2889, 0.6129, 0.2889, 0.6129, 0.2889, 0.6129, 0.2889, 0.6129, 0.2889, 0.6129, 0.2889, 0.6129, 0.2889, 0.6129, 0.2889, 0.6129, 0.2889, 0.6129, 0.2889, 0.6129, 0.2889, 0.6129, 0.2889, 0.6129, 0.2889, 0.6129, 0.2889, 0.6129, 0.2889, 0.6129, 0.2889, 0.6129, 0.2889, 0.6129, 0.2889, 0.6129, 0.2889, 0.6129, 0.2889, 0.6129, 0.2889, 0.6129, 0.2889, 0.6129, 0.2889, 0.6129, 0.2889, 0.6129, 0.2889, 0.6129, 0.2889, 0.6129, 0.2889, 0.6129, 0.2889, 0.6129, 0.2889, 0.6129, 0.2889, 0.6129, 0.2889, 0.6129, 0.2889, 0.6129, 0.2889, 0.6129, 0.2889, 0.6129, 0.2889, 0.6129, 0.2889, 0.6129, 0.2889, 0.6129, 0.2889, 0.6129, 0.2889, 0.6129, 0.2889, 0.6129, 0.2889, 0.6129, 0.2889, 0.6129, 0.2889, 0.6129, 0.2889, 0.6129, 0.2889, 0.6129, 0.2889, 0.6129, 0.2889, 0.6129, 0.2889, 0.6129, 0.2889, 0.6129, 0.2889, 0.6129, 0.2889, 0.6129, 0.2889, 0.6129, 0.2889, 0.6129, 0.2889, 0.6129, 0.2889])
me_cube.materials.append(mat_papan)
me_cube.materials.append(mat_kayu)
me_cube.materials.append(mat_besi)
me_cube.materials.append(mat_kertas)
me_cube.materials.append(mat_gambar)
me_cube.use_remesh_preserve_volume = False
me_cube.use_remesh_preserve_attributes = False
me_cube.use_mirror_vertex_groups = False
me_cube.update()

# ---- objects
ob_cube = bpy.data.objects.new('Cube', me_cube)

# ---- transforms, parenting, visibility, modifiers, constraints
ob_cube.location = (0.0, 0.0, 0.0)
ob_cube.scale = (1.25, 0.05, 1.0)
ob_cube.lock_rotations_4d = False
ob_cube.empty_display_type = 'ARROWS'
ob_cube.lineart.crease_threshold = 0.0

# ---- collection membership
col_collection.objects.link(ob_cube)

# ---- scene / render settings (as saved in the file)
scene.frame_start = 1; scene.frame_end = 250; scene.frame_set(1)
scene.render.engine = 'BLENDER_EEVEE_NEXT'
scene.cycles.use_denoising = False
scene.cycles.samples = 128
scene.cycles.sampling_pattern = 'TABULATED_SOBOL'
scene.cycles.use_adaptive_sampling = False
scene.cycles.use_light_tree = False
scene.view_settings.view_transform = 'Filmic'
bpy.context.view_layer.update()

# ---- added for rendering (the .blend has no active camera and no usable light): camera, sun
cam_auto = bpy.data.cameras.new('AutoCamera')
cam_auto.lens = 50.0
cam_auto.sensor_width = 36.0
cam_auto.clip_end = 1000.0
ob_auto_camera = bpy.data.objects.new('AutoCamera', cam_auto)
scene.collection.objects.link(ob_auto_camera)
ob_auto_camera.location = (3.02821, -3.63411, 2.44125)
ob_auto_camera.rotation_euler = (1.09748, -7.21219e-08, 0.694738)
scene.camera = ob_auto_camera
light_auto_sun = bpy.data.lights.new('AutoSun', 'SUN')
light_auto_sun.energy = 3.0
light_auto_sun.angle = 0.0523599
ob_auto_sun = bpy.data.objects.new('AutoSun', light_auto_sun)
scene.collection.objects.link(ob_auto_sun)
ob_auto_sun.rotation_euler = (0.872665, 0.174533, 0.523599)
bpy.context.view_layer.update()
